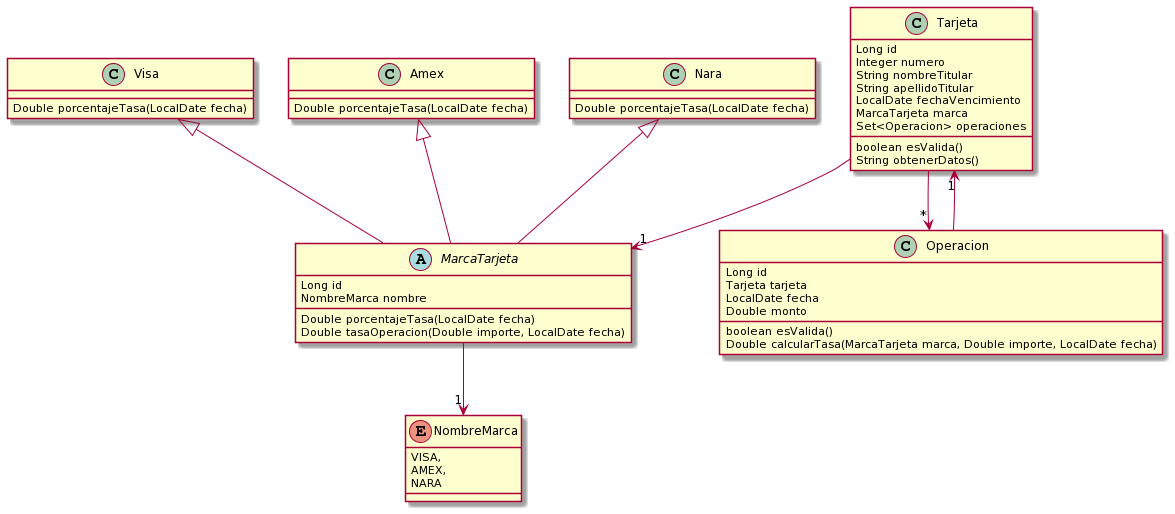

The diagram above was rendered by PlantUML. Its source (embedded in the PNG):
@startuml
class Tarjeta {
  Long id
  Integer numero
  String nombreTitular
  String apellidoTitular
  LocalDate fechaVencimiento
  MarcaTarjeta marca
  Set<Operacion> operaciones

  boolean esValida()
  String obtenerDatos()
}
Tarjeta --> "1" MarcaTarjeta
Tarjeta --> "*" Operacion
Operacion --> "1" Tarjeta
MarcaTarjeta --> "1" NombreMarca
abstract class MarcaTarjeta {
   Long id
   NombreMarca nombre
   
   Double porcentajeTasa(LocalDate fecha)
   Double tasaOperacion(Double importe, LocalDate fecha)
}

Visa <|-- MarcaTarjeta
class Visa{
   
   Double porcentajeTasa(LocalDate fecha)
}
Amex <|-- MarcaTarjeta
class Amex{
   
   Double porcentajeTasa(LocalDate fecha)
}
Nara <|-- MarcaTarjeta
class Nara{
   
   Double porcentajeTasa(LocalDate fecha)
}
enum NombreMarca{
   VISA,
   AMEX,
   NARA
}

class Operacion{
   Long id
   Tarjeta tarjeta
   LocalDate fecha
   Double monto
   
   boolean esValida()
   Double calcularTasa(MarcaTarjeta marca, Double importe, LocalDate fecha)
}
@enduml